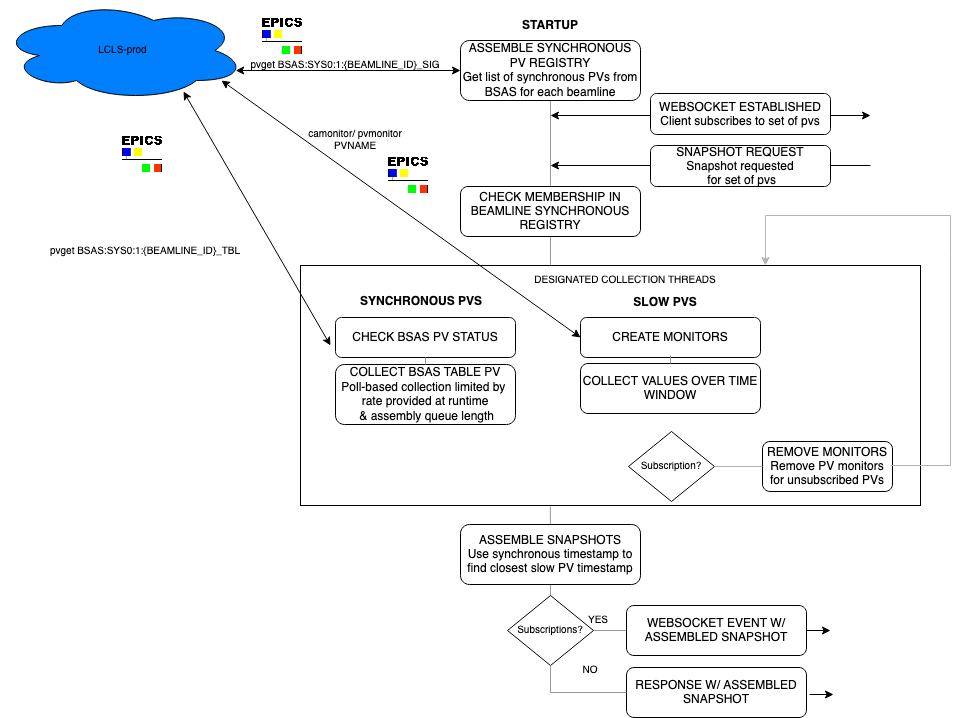

The diagram above was exported from draw.io. Its source (the exported page's mxGraphModel, read from the mxfile embedded in the PNG):
<mxGraphModel dx="2119" dy="807" grid="1" gridSize="10" guides="1" tooltips="1" connect="1" arrows="1" fold="1" page="1" pageScale="1" pageWidth="827" pageHeight="1169" math="0" shadow="0">
  <root>
    <mxCell id="WIyWlLk6GJQsqaUBKTNV-0" />
    <mxCell id="WIyWlLk6GJQsqaUBKTNV-1" parent="WIyWlLk6GJQsqaUBKTNV-0" />
    <mxCell id="j9edtKuLJ1zdpKVSwJRS-87" value="" style="endArrow=classic;startArrow=classic;html=1;rounded=0;fontSize=10;strokeColor=#000000;" edge="1" parent="WIyWlLk6GJQsqaUBKTNV-1">
      <mxGeometry width="50" height="50" relative="1" as="geometry">
        <mxPoint x="320" y="180" as="sourcePoint" />
        <mxPoint x="640" y="180" as="targetPoint" />
      </mxGeometry>
    </mxCell>
    <mxCell id="j9edtKuLJ1zdpKVSwJRS-86" value="" style="endArrow=classic;html=1;rounded=0;fontSize=10;strokeColor=#000000;" edge="1" parent="WIyWlLk6GJQsqaUBKTNV-1">
      <mxGeometry width="50" height="50" relative="1" as="geometry">
        <mxPoint x="640" y="230" as="sourcePoint" />
        <mxPoint x="320" y="230" as="targetPoint" />
      </mxGeometry>
    </mxCell>
    <mxCell id="j9edtKuLJ1zdpKVSwJRS-83" value="" style="endArrow=none;html=1;rounded=0;fontSize=10;strokeColor=#999999;entryX=0.5;entryY=1;entryDx=0;entryDy=0;exitX=0.159;exitY=0;exitDx=0;exitDy=0;exitPerimeter=0;" edge="1" parent="WIyWlLk6GJQsqaUBKTNV-1" source="j9edtKuLJ1zdpKVSwJRS-71" target="j9edtKuLJ1zdpKVSwJRS-12">
      <mxGeometry width="50" height="50" relative="1" as="geometry">
        <mxPoint x="330" y="470" as="sourcePoint" />
        <mxPoint x="380" y="420" as="targetPoint" />
      </mxGeometry>
    </mxCell>
    <mxCell id="j9edtKuLJ1zdpKVSwJRS-31" value="" style="endArrow=none;html=1;rounded=0;fontSize=10;entryX=0.403;entryY=1.004;entryDx=0;entryDy=0;strokeColor=#999999;entryPerimeter=0;exitX=0;exitY=0.5;exitDx=0;exitDy=0;" edge="1" parent="WIyWlLk6GJQsqaUBKTNV-1" source="j9edtKuLJ1zdpKVSwJRS-16" target="j9edtKuLJ1zdpKVSwJRS-66">
      <mxGeometry width="50" height="50" relative="1" as="geometry">
        <mxPoint x="320" y="730" as="sourcePoint" />
        <mxPoint x="320.45" y="585" as="targetPoint" />
        <Array as="points">
          <mxPoint x="320" y="695" />
        </Array>
      </mxGeometry>
    </mxCell>
    <mxCell id="j9edtKuLJ1zdpKVSwJRS-66" value="" style="rounded=0;whiteSpace=wrap;html=1;fontSize=10;fillColor=#FFFFFF;" vertex="1" parent="WIyWlLk6GJQsqaUBKTNV-1">
      <mxGeometry x="70" y="330" width="620" height="240" as="geometry" />
    </mxCell>
    <mxCell id="j9edtKuLJ1zdpKVSwJRS-10" value="&lt;div&gt;COLLECT BSAS TABLE PV&lt;/div&gt;&lt;div&gt;Poll-based collection limited by&amp;nbsp; rate provided at runtime&lt;br&gt;&lt;/div&gt;&amp;nbsp;&amp;amp; assembly queue length" style="rounded=1;whiteSpace=wrap;html=1;fontSize=12;glass=0;strokeWidth=1;shadow=0;" vertex="1" parent="WIyWlLk6GJQsqaUBKTNV-1">
      <mxGeometry x="105" y="429" width="180" height="60" as="geometry" />
    </mxCell>
    <mxCell id="j9edtKuLJ1zdpKVSwJRS-12" value="ASSEMBLE SYNCHRONOUS PV REGISTRY&lt;br&gt;&lt;div&gt;Get list of synchronous PVs from BSAS for each beamline&lt;/div&gt;" style="rounded=1;whiteSpace=wrap;html=1;fontSize=12;glass=0;strokeWidth=1;shadow=0;" vertex="1" parent="WIyWlLk6GJQsqaUBKTNV-1">
      <mxGeometry x="230" y="105" width="180" height="60" as="geometry" />
    </mxCell>
    <mxCell id="j9edtKuLJ1zdpKVSwJRS-15" value="ASSEMBLE SNAPSHOTS&lt;br&gt;&lt;div&gt;Use synchronous timestamp to find closest slow PV timestamp&lt;br&gt;&lt;/div&gt;" style="rounded=1;whiteSpace=wrap;html=1;fontSize=12;glass=0;strokeWidth=1;shadow=0;" vertex="1" parent="WIyWlLk6GJQsqaUBKTNV-1">
      <mxGeometry x="230" y="589" width="180" height="60" as="geometry" />
    </mxCell>
    <mxCell id="j9edtKuLJ1zdpKVSwJRS-16" value="WEBSOCKET EVENT W/ ASSEMBLED SNAPSHOT" style="rounded=1;whiteSpace=wrap;html=1;fontSize=12;glass=0;strokeWidth=1;shadow=0;" vertex="1" parent="WIyWlLk6GJQsqaUBKTNV-1">
      <mxGeometry x="396" y="670" width="180" height="50" as="geometry" />
    </mxCell>
    <mxCell id="j9edtKuLJ1zdpKVSwJRS-18" value="&lt;b&gt;STARTUP&lt;/b&gt;" style="text;html=1;strokeColor=none;fillColor=none;align=center;verticalAlign=middle;whiteSpace=wrap;rounded=0;" vertex="1" parent="WIyWlLk6GJQsqaUBKTNV-1">
      <mxGeometry x="290" y="75" width="60" height="30" as="geometry" />
    </mxCell>
    <mxCell id="j9edtKuLJ1zdpKVSwJRS-28" value="LCLS-prod" style="ellipse;shape=cloud;whiteSpace=wrap;html=1;fontSize=10;fillColor=#007FFF;" vertex="1" parent="WIyWlLk6GJQsqaUBKTNV-1">
      <mxGeometry x="-230" y="65" width="245" height="100" as="geometry" />
    </mxCell>
    <mxCell id="j9edtKuLJ1zdpKVSwJRS-29" value="" style="endArrow=classic;startArrow=classic;html=1;rounded=0;fontSize=10;exitX=0.962;exitY=0.62;exitDx=0;exitDy=0;exitPerimeter=0;entryX=0;entryY=0.5;entryDx=0;entryDy=0;" edge="1" parent="WIyWlLk6GJQsqaUBKTNV-1" source="j9edtKuLJ1zdpKVSwJRS-28" target="j9edtKuLJ1zdpKVSwJRS-12">
      <mxGeometry width="50" height="50" relative="1" as="geometry">
        <mxPoint x="100" y="115" as="sourcePoint" />
        <mxPoint x="150" y="65" as="targetPoint" />
      </mxGeometry>
    </mxCell>
    <mxCell id="j9edtKuLJ1zdpKVSwJRS-30" value="pvget BSAS:SYS0:1:{BEAMLINE_ID}_SIG" style="text;html=1;strokeColor=none;fillColor=none;align=center;verticalAlign=middle;whiteSpace=wrap;rounded=0;fontSize=10;" vertex="1" parent="WIyWlLk6GJQsqaUBKTNV-1">
      <mxGeometry y="115" width="230" height="30" as="geometry" />
    </mxCell>
    <mxCell id="j9edtKuLJ1zdpKVSwJRS-32" value="&lt;b&gt;&lt;font style=&quot;font-size: 12px&quot;&gt;SYNCHRONOUS PVS&lt;/font&gt;&lt;/b&gt;" style="text;html=1;strokeColor=none;fillColor=none;align=center;verticalAlign=middle;whiteSpace=wrap;rounded=0;fontSize=10;" vertex="1" parent="WIyWlLk6GJQsqaUBKTNV-1">
      <mxGeometry x="116" y="351" width="150" height="30" as="geometry" />
    </mxCell>
    <mxCell id="j9edtKuLJ1zdpKVSwJRS-33" value="&lt;b&gt;&lt;font style=&quot;font-size: 12px&quot;&gt;SLOW PVS&lt;/font&gt;&lt;/b&gt;" style="text;html=1;strokeColor=none;fillColor=none;align=center;verticalAlign=middle;whiteSpace=wrap;rounded=0;fontSize=10;" vertex="1" parent="WIyWlLk6GJQsqaUBKTNV-1">
      <mxGeometry x="360" y="352" width="150" height="30" as="geometry" />
    </mxCell>
    <mxCell id="j9edtKuLJ1zdpKVSwJRS-35" value="pvget BSAS:SYS0:1:{BEAMLINE_ID}_TBL" style="text;html=1;strokeColor=none;fillColor=none;align=center;verticalAlign=middle;whiteSpace=wrap;rounded=0;fontSize=10;" vertex="1" parent="WIyWlLk6GJQsqaUBKTNV-1">
      <mxGeometry x="-200" y="301" width="230" height="30" as="geometry" />
    </mxCell>
    <mxCell id="j9edtKuLJ1zdpKVSwJRS-39" value="COLLECT VALUES OVER TIME WINDOW" style="rounded=1;whiteSpace=wrap;html=1;fontSize=12;glass=0;strokeWidth=1;shadow=0;" vertex="1" parent="WIyWlLk6GJQsqaUBKTNV-1">
      <mxGeometry x="350" y="428" width="180" height="50" as="geometry" />
    </mxCell>
    <mxCell id="j9edtKuLJ1zdpKVSwJRS-27" value="&lt;div&gt;CHECK MEMBERSHIP IN BEAMLINE SYNCHRONOUS REGISTRY&lt;br&gt;&lt;/div&gt;" style="rounded=1;whiteSpace=wrap;html=1;fontSize=12;glass=0;strokeWidth=1;shadow=0;" vertex="1" parent="WIyWlLk6GJQsqaUBKTNV-1">
      <mxGeometry x="230" y="251" width="180" height="50" as="geometry" />
    </mxCell>
    <mxCell id="j9edtKuLJ1zdpKVSwJRS-38" value="CREATE MONITORS" style="rounded=1;whiteSpace=wrap;html=1;fontSize=12;glass=0;strokeWidth=1;shadow=0;" vertex="1" parent="WIyWlLk6GJQsqaUBKTNV-1">
      <mxGeometry x="350" y="382" width="180" height="40" as="geometry" />
    </mxCell>
    <mxCell id="j9edtKuLJ1zdpKVSwJRS-47" value="" style="endArrow=classic;startArrow=classic;html=1;rounded=0;fontSize=12;strokeColor=#000000;exitX=0;exitY=0.5;exitDx=0;exitDy=0;" edge="1" parent="WIyWlLk6GJQsqaUBKTNV-1" source="j9edtKuLJ1zdpKVSwJRS-38">
      <mxGeometry width="50" height="50" relative="1" as="geometry">
        <mxPoint x="180" y="275" as="sourcePoint" />
        <mxPoint x="-9" y="145" as="targetPoint" />
      </mxGeometry>
    </mxCell>
    <mxCell id="j9edtKuLJ1zdpKVSwJRS-48" value="camonitor/ pvmonitor PVNAME" style="text;html=1;strokeColor=none;fillColor=none;align=center;verticalAlign=middle;whiteSpace=wrap;rounded=0;fontSize=10;" vertex="1" parent="WIyWlLk6GJQsqaUBKTNV-1">
      <mxGeometry x="60" y="190" width="130" height="30" as="geometry" />
    </mxCell>
    <mxCell id="j9edtKuLJ1zdpKVSwJRS-50" value="" style="endArrow=classic;html=1;rounded=0;fontSize=12;strokeColor=#000000;exitX=1;exitY=0.5;exitDx=0;exitDy=0;" edge="1" parent="WIyWlLk6GJQsqaUBKTNV-1" source="j9edtKuLJ1zdpKVSwJRS-16">
      <mxGeometry width="50" height="50" relative="1" as="geometry">
        <mxPoint x="560" y="382" as="sourcePoint" />
        <mxPoint x="600" y="695" as="targetPoint" />
      </mxGeometry>
    </mxCell>
    <mxCell id="j9edtKuLJ1zdpKVSwJRS-52" value="" style="shape=image;verticalLabelPosition=bottom;labelBackgroundColor=default;verticalAlign=top;aspect=fixed;imageAspect=0;image=data:image/png,(base64 omitted: 5180 chars);" vertex="1" parent="WIyWlLk6GJQsqaUBKTNV-1">
      <mxGeometry x="-110" y="199" width="45.41" height="41" as="geometry" />
    </mxCell>
    <mxCell id="j9edtKuLJ1zdpKVSwJRS-53" value="" style="shape=image;verticalLabelPosition=bottom;labelBackgroundColor=default;verticalAlign=top;aspect=fixed;imageAspect=0;image=data:image/png,(base64 omitted: 5180 chars);" vertex="1" parent="WIyWlLk6GJQsqaUBKTNV-1">
      <mxGeometry x="156" y="220" width="45.41" height="41" as="geometry" />
    </mxCell>
    <mxCell id="j9edtKuLJ1zdpKVSwJRS-54" value="" style="shape=image;verticalLabelPosition=bottom;labelBackgroundColor=default;verticalAlign=top;aspect=fixed;imageAspect=0;image=data:image/png,(base64 omitted: 5180 chars);" vertex="1" parent="WIyWlLk6GJQsqaUBKTNV-1">
      <mxGeometry x="30" y="81" width="45.41" height="41" as="geometry" />
    </mxCell>
    <mxCell id="j9edtKuLJ1zdpKVSwJRS-57" value="&lt;div&gt;REMOVE MONITORS&lt;/div&gt;&lt;div&gt;Remove PV monitors for unsubscribed PVs&lt;br&gt;&lt;/div&gt;" style="rounded=1;whiteSpace=wrap;html=1;fontSize=12;glass=0;strokeWidth=1;shadow=0;" vertex="1" parent="WIyWlLk6GJQsqaUBKTNV-1">
      <mxGeometry x="532" y="506" width="130" height="50" as="geometry" />
    </mxCell>
    <mxCell id="j9edtKuLJ1zdpKVSwJRS-61" value="&lt;div&gt;WEBSOCKET ESTABLISHED&lt;br&gt;&lt;/div&gt;&lt;div&gt;Client subscribes to set of pvs&lt;br&gt;&lt;/div&gt;" style="rounded=1;whiteSpace=wrap;html=1;fontSize=12;glass=0;strokeWidth=1;shadow=0;" vertex="1" parent="WIyWlLk6GJQsqaUBKTNV-1">
      <mxGeometry x="420" y="158" width="180" height="41" as="geometry" />
    </mxCell>
    <mxCell id="j9edtKuLJ1zdpKVSwJRS-64" value="CHECK BSAS PV STATUS" style="rounded=1;whiteSpace=wrap;html=1;fontSize=12;glass=0;strokeWidth=1;shadow=0;" vertex="1" parent="WIyWlLk6GJQsqaUBKTNV-1">
      <mxGeometry x="105" y="382" width="180" height="40" as="geometry" />
    </mxCell>
    <mxCell id="j9edtKuLJ1zdpKVSwJRS-67" value="Subscription?" style="rhombus;whiteSpace=wrap;html=1;fontSize=10;fillColor=#FFFFFF;" vertex="1" parent="WIyWlLk6GJQsqaUBKTNV-1">
      <mxGeometry x="398" y="496" width="86" height="70" as="geometry" />
    </mxCell>
    <mxCell id="j9edtKuLJ1zdpKVSwJRS-68" value="" style="endArrow=classic;html=1;rounded=0;fontSize=10;strokeColor=#B3B3B3;entryX=0.75;entryY=0;entryDx=0;entryDy=0;" edge="1" parent="WIyWlLk6GJQsqaUBKTNV-1" target="j9edtKuLJ1zdpKVSwJRS-66">
      <mxGeometry width="50" height="50" relative="1" as="geometry">
        <mxPoint x="660" y="530" as="sourcePoint" />
        <mxPoint x="320" y="320" as="targetPoint" />
        <Array as="points">
          <mxPoint x="720" y="530" />
          <mxPoint x="720" y="320" />
          <mxPoint x="720" y="280" />
          <mxPoint x="535" y="280" />
        </Array>
      </mxGeometry>
    </mxCell>
    <mxCell id="j9edtKuLJ1zdpKVSwJRS-71" value="DESIGNATED COLLECTION THREADS" style="text;html=1;strokeColor=none;fillColor=none;align=center;verticalAlign=middle;whiteSpace=wrap;rounded=0;fontSize=10;" vertex="1" parent="WIyWlLk6GJQsqaUBKTNV-1">
      <mxGeometry x="285" y="330" width="220" height="30" as="geometry" />
    </mxCell>
    <mxCell id="j9edtKuLJ1zdpKVSwJRS-73" value="Subscriptions?" style="rhombus;whiteSpace=wrap;html=1;fontSize=10;fillColor=#FFFFFF;" vertex="1" parent="WIyWlLk6GJQsqaUBKTNV-1">
      <mxGeometry x="277" y="660" width="86" height="70" as="geometry" />
    </mxCell>
    <mxCell id="j9edtKuLJ1zdpKVSwJRS-74" value="YES" style="text;html=1;strokeColor=none;fillColor=none;align=center;verticalAlign=middle;whiteSpace=wrap;rounded=0;fontSize=10;" vertex="1" parent="WIyWlLk6GJQsqaUBKTNV-1">
      <mxGeometry x="338" y="670" width="60" height="30" as="geometry" />
    </mxCell>
    <mxCell id="j9edtKuLJ1zdpKVSwJRS-75" value="NO" style="text;html=1;strokeColor=none;fillColor=none;align=center;verticalAlign=middle;whiteSpace=wrap;rounded=0;fontSize=10;" vertex="1" parent="WIyWlLk6GJQsqaUBKTNV-1">
      <mxGeometry x="330" y="720" width="60" height="30" as="geometry" />
    </mxCell>
    <mxCell id="j9edtKuLJ1zdpKVSwJRS-76" value="RESPONSE W/ ASSEMBLED SNAPSHOT" style="rounded=1;whiteSpace=wrap;html=1;fontSize=12;glass=0;strokeWidth=1;shadow=0;" vertex="1" parent="WIyWlLk6GJQsqaUBKTNV-1">
      <mxGeometry x="396" y="732" width="180" height="50" as="geometry" />
    </mxCell>
    <mxCell id="j9edtKuLJ1zdpKVSwJRS-77" value="" style="endArrow=none;html=1;rounded=0;fontSize=10;entryX=0.5;entryY=1;entryDx=0;entryDy=0;strokeColor=#999999;exitX=0;exitY=0.5;exitDx=0;exitDy=0;" edge="1" parent="WIyWlLk6GJQsqaUBKTNV-1" source="j9edtKuLJ1zdpKVSwJRS-76" target="j9edtKuLJ1zdpKVSwJRS-73">
      <mxGeometry width="50" height="50" relative="1" as="geometry">
        <mxPoint x="406" y="705" as="sourcePoint" />
        <mxPoint x="329.8600000000001" y="580.96" as="targetPoint" />
        <Array as="points">
          <mxPoint x="320" y="757" />
        </Array>
      </mxGeometry>
    </mxCell>
    <mxCell id="j9edtKuLJ1zdpKVSwJRS-78" value="" style="endArrow=classic;html=1;rounded=0;fontSize=12;strokeColor=#000000;exitX=1;exitY=0.5;exitDx=0;exitDy=0;" edge="1" parent="WIyWlLk6GJQsqaUBKTNV-1">
      <mxGeometry width="50" height="50" relative="1" as="geometry">
        <mxPoint x="579" y="759" as="sourcePoint" />
        <mxPoint x="603" y="759" as="targetPoint" />
      </mxGeometry>
    </mxCell>
    <mxCell id="j9edtKuLJ1zdpKVSwJRS-80" value="&lt;div&gt;SNAPSHOT REQUEST&lt;/div&gt;&lt;div&gt;Snapshot requested&lt;/div&gt;&lt;div&gt;&amp;nbsp;for set of pvs&lt;br&gt;&lt;/div&gt;" style="rounded=1;whiteSpace=wrap;html=1;fontSize=12;glass=0;strokeWidth=1;shadow=0;" vertex="1" parent="WIyWlLk6GJQsqaUBKTNV-1">
      <mxGeometry x="420" y="210" width="180" height="41" as="geometry" />
    </mxCell>
    <mxCell id="j9edtKuLJ1zdpKVSwJRS-34" value="" style="endArrow=classic;startArrow=classic;html=1;rounded=0;fontSize=12;strokeColor=#000000;entryX=0.747;entryY=0.91;entryDx=0;entryDy=0;entryPerimeter=0;" edge="1" parent="WIyWlLk6GJQsqaUBKTNV-1" target="j9edtKuLJ1zdpKVSwJRS-28">
      <mxGeometry width="50" height="50" relative="1" as="geometry">
        <mxPoint x="100" y="410" as="sourcePoint" />
        <mxPoint x="-50" y="140" as="targetPoint" />
      </mxGeometry>
    </mxCell>
    <mxCell id="j9edtKuLJ1zdpKVSwJRS-88" value="" style="endArrow=none;html=1;rounded=0;fontSize=10;strokeColor=#999999;entryX=0.5;entryY=1;entryDx=0;entryDy=0;exitX=0.5;exitY=0;exitDx=0;exitDy=0;" edge="1" parent="WIyWlLk6GJQsqaUBKTNV-1" source="j9edtKuLJ1zdpKVSwJRS-10" target="j9edtKuLJ1zdpKVSwJRS-64">
      <mxGeometry width="50" height="50" relative="1" as="geometry">
        <mxPoint x="329.98" y="340" as="sourcePoint" />
        <mxPoint x="330" y="175" as="targetPoint" />
      </mxGeometry>
    </mxCell>
    <mxCell id="j9edtKuLJ1zdpKVSwJRS-89" value="" style="endArrow=none;html=1;rounded=0;fontSize=10;strokeColor=#999999;exitX=0.5;exitY=0;exitDx=0;exitDy=0;" edge="1" parent="WIyWlLk6GJQsqaUBKTNV-1" source="j9edtKuLJ1zdpKVSwJRS-39">
      <mxGeometry width="50" height="50" relative="1" as="geometry">
        <mxPoint x="270" y="439" as="sourcePoint" />
        <mxPoint x="440" y="420" as="targetPoint" />
      </mxGeometry>
    </mxCell>
    <mxCell id="j9edtKuLJ1zdpKVSwJRS-90" value="" style="endArrow=none;html=1;rounded=0;fontSize=10;strokeColor=#B3B3B3;exitX=1;exitY=0.5;exitDx=0;exitDy=0;entryX=0;entryY=0.5;entryDx=0;entryDy=0;" edge="1" parent="WIyWlLk6GJQsqaUBKTNV-1" source="j9edtKuLJ1zdpKVSwJRS-67" target="j9edtKuLJ1zdpKVSwJRS-57">
      <mxGeometry width="50" height="50" relative="1" as="geometry">
        <mxPoint x="330" y="470" as="sourcePoint" />
        <mxPoint x="380" y="420" as="targetPoint" />
      </mxGeometry>
    </mxCell>
  </root>
</mxGraphModel>